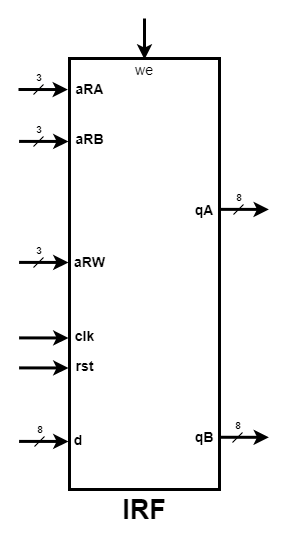

The diagram above was exported from draw.io. Its source (the exported page's mxGraphModel, read from the mxfile embedded in the PNG):
<mxGraphModel dx="1185" dy="638" grid="1" gridSize="10" guides="1" tooltips="1" connect="1" arrows="1" fold="1" page="1" pageScale="1" pageWidth="850" pageHeight="1100" math="0" shadow="0">
  <root>
    <mxCell id="0" />
    <mxCell id="1" parent="0" />
    <mxCell id="u6sU4w56iuUUQb5dOj-1-1" value="" style="rounded=0;whiteSpace=wrap;html=1;strokeWidth=3;" vertex="1" parent="1">
      <mxGeometry x="350" y="130" width="150" height="431" as="geometry" />
    </mxCell>
    <mxCell id="u6sU4w56iuUUQb5dOj-1-2" value="&lt;span style=&quot;font-size: 14px&quot;&gt;&lt;b&gt;aRA&lt;/b&gt;&lt;/span&gt;" style="text;html=1;strokeColor=none;fillColor=none;align=center;verticalAlign=middle;whiteSpace=wrap;rounded=0;" vertex="1" parent="1">
      <mxGeometry x="354" y="150" width="33" height="20" as="geometry" />
    </mxCell>
    <mxCell id="u6sU4w56iuUUQb5dOj-1-3" value="&lt;span style=&quot;font-size: 14px&quot;&gt;we&lt;/span&gt;" style="text;html=1;strokeColor=none;fillColor=none;align=center;verticalAlign=middle;whiteSpace=wrap;rounded=0;" vertex="1" parent="1">
      <mxGeometry x="414.25" y="131" width="21.5" height="20" as="geometry" />
    </mxCell>
    <mxCell id="u6sU4w56iuUUQb5dOj-1-4" value="&lt;span style=&quot;font-size: 14px&quot;&gt;&lt;b&gt;aRB&lt;/b&gt;&lt;/span&gt;" style="text;html=1;strokeColor=none;fillColor=none;align=center;verticalAlign=middle;whiteSpace=wrap;rounded=0;" vertex="1" parent="1">
      <mxGeometry x="354" y="200" width="33" height="20" as="geometry" />
    </mxCell>
    <mxCell id="u6sU4w56iuUUQb5dOj-1-5" value="&lt;span style=&quot;font-size: 14px&quot;&gt;&lt;b&gt;aRW&lt;/b&gt;&lt;/span&gt;" style="text;html=1;strokeColor=none;fillColor=none;align=center;verticalAlign=middle;whiteSpace=wrap;rounded=0;" vertex="1" parent="1">
      <mxGeometry x="354" y="323" width="33" height="20" as="geometry" />
    </mxCell>
    <mxCell id="u6sU4w56iuUUQb5dOj-1-6" value="&lt;span style=&quot;font-size: 14px&quot;&gt;&lt;b&gt;d&lt;/b&gt;&lt;/span&gt;" style="text;html=1;strokeColor=none;fillColor=none;align=center;verticalAlign=middle;whiteSpace=wrap;rounded=0;" vertex="1" parent="1">
      <mxGeometry x="351" y="501" width="16" height="20" as="geometry" />
    </mxCell>
    <mxCell id="u6sU4w56iuUUQb5dOj-1-7" value="&lt;font size=&quot;1&quot;&gt;&lt;b style=&quot;font-size: 27px&quot;&gt;IRF&lt;/b&gt;&lt;/font&gt;" style="text;html=1;strokeColor=none;fillColor=none;align=center;verticalAlign=middle;whiteSpace=wrap;rounded=0;" vertex="1" parent="1">
      <mxGeometry x="397" y="561" width="55.5" height="40" as="geometry" />
    </mxCell>
    <mxCell id="u6sU4w56iuUUQb5dOj-1-8" value="&lt;span style=&quot;font-size: 14px&quot;&gt;&lt;b&gt;qB&lt;/b&gt;&lt;/span&gt;" style="text;html=1;strokeColor=none;fillColor=none;align=center;verticalAlign=middle;whiteSpace=wrap;rounded=0;" vertex="1" parent="1">
      <mxGeometry x="473" y="498" width="24" height="20" as="geometry" />
    </mxCell>
    <mxCell id="u6sU4w56iuUUQb5dOj-1-9" value="&lt;span style=&quot;font-size: 14px&quot;&gt;&lt;b&gt;qA&lt;/b&gt;&lt;/span&gt;" style="text;html=1;strokeColor=none;fillColor=none;align=center;verticalAlign=middle;whiteSpace=wrap;rounded=0;" vertex="1" parent="1">
      <mxGeometry x="473" y="271" width="24" height="20" as="geometry" />
    </mxCell>
    <mxCell id="u6sU4w56iuUUQb5dOj-1-10" style="edgeStyle=orthogonalEdgeStyle;rounded=0;orthogonalLoop=1;jettySize=auto;html=1;entryX=0.5;entryY=0;entryDx=0;entryDy=0;strokeWidth=3;" edge="1" parent="1" target="u6sU4w56iuUUQb5dOj-1-3">
      <mxGeometry relative="1" as="geometry">
        <mxPoint x="425" y="90" as="sourcePoint" />
      </mxGeometry>
    </mxCell>
    <mxCell id="u6sU4w56iuUUQb5dOj-1-13" value="&lt;b&gt;&lt;font style=&quot;font-size: 14px&quot;&gt;clk&lt;/font&gt;&lt;/b&gt;" style="text;html=1;strokeColor=none;fillColor=none;align=center;verticalAlign=middle;whiteSpace=wrap;rounded=0;" vertex="1" parent="1">
      <mxGeometry x="353" y="396.5" width="25" height="20" as="geometry" />
    </mxCell>
    <mxCell id="u6sU4w56iuUUQb5dOj-1-14" value="&lt;b&gt;&lt;font style=&quot;font-size: 14px&quot;&gt;rst&lt;/font&gt;&lt;/b&gt;" style="text;html=1;strokeColor=none;fillColor=none;align=center;verticalAlign=middle;whiteSpace=wrap;rounded=0;" vertex="1" parent="1">
      <mxGeometry x="353" y="426.5" width="25" height="20" as="geometry" />
    </mxCell>
    <mxCell id="u6sU4w56iuUUQb5dOj-1-16" value="" style="endArrow=classic;html=1;entryX=-0.004;entryY=0.079;entryDx=0;entryDy=0;entryPerimeter=0;strokeWidth=3;" edge="1" parent="1">
      <mxGeometry width="50" height="50" relative="1" as="geometry">
        <mxPoint x="299" y="161" as="sourcePoint" />
        <mxPoint x="348.4" y="161.04899999999998" as="targetPoint" />
      </mxGeometry>
    </mxCell>
    <mxCell id="u6sU4w56iuUUQb5dOj-1-17" value="" style="endArrow=classic;html=1;entryX=-0.004;entryY=0.079;entryDx=0;entryDy=0;entryPerimeter=0;strokeWidth=3;" edge="1" parent="1">
      <mxGeometry width="50" height="50" relative="1" as="geometry">
        <mxPoint x="299.6" y="212.9" as="sourcePoint" />
        <mxPoint x="349" y="212.94899999999998" as="targetPoint" />
      </mxGeometry>
    </mxCell>
    <mxCell id="u6sU4w56iuUUQb5dOj-1-18" value="" style="endArrow=classic;html=1;entryX=-0.004;entryY=0.079;entryDx=0;entryDy=0;entryPerimeter=0;strokeWidth=3;" edge="1" parent="1">
      <mxGeometry width="50" height="50" relative="1" as="geometry">
        <mxPoint x="299.6" y="333.9" as="sourcePoint" />
        <mxPoint x="349" y="333.94899999999996" as="targetPoint" />
      </mxGeometry>
    </mxCell>
    <mxCell id="u6sU4w56iuUUQb5dOj-1-19" value="" style="endArrow=classic;html=1;entryX=-0.004;entryY=0.079;entryDx=0;entryDy=0;entryPerimeter=0;strokeWidth=3;" edge="1" parent="1">
      <mxGeometry width="50" height="50" relative="1" as="geometry">
        <mxPoint x="299.6" y="409.4" as="sourcePoint" />
        <mxPoint x="349" y="409.449" as="targetPoint" />
      </mxGeometry>
    </mxCell>
    <mxCell id="u6sU4w56iuUUQb5dOj-1-20" value="" style="endArrow=classic;html=1;entryX=-0.004;entryY=0.079;entryDx=0;entryDy=0;entryPerimeter=0;strokeWidth=3;" edge="1" parent="1">
      <mxGeometry width="50" height="50" relative="1" as="geometry">
        <mxPoint x="299.6" y="439.4" as="sourcePoint" />
        <mxPoint x="349" y="439.44900000000007" as="targetPoint" />
      </mxGeometry>
    </mxCell>
    <mxCell id="u6sU4w56iuUUQb5dOj-1-21" value="" style="endArrow=classic;html=1;entryX=-0.004;entryY=0.079;entryDx=0;entryDy=0;entryPerimeter=0;strokeWidth=3;" edge="1" parent="1">
      <mxGeometry width="50" height="50" relative="1" as="geometry">
        <mxPoint x="299.6" y="512.9" as="sourcePoint" />
        <mxPoint x="349" y="512.9490000000001" as="targetPoint" />
      </mxGeometry>
    </mxCell>
    <mxCell id="u6sU4w56iuUUQb5dOj-1-22" value="" style="endArrow=classic;html=1;entryX=-0.004;entryY=0.079;entryDx=0;entryDy=0;entryPerimeter=0;strokeWidth=3;" edge="1" parent="1">
      <mxGeometry width="50" height="50" relative="1" as="geometry">
        <mxPoint x="500" y="280.85999999999996" as="sourcePoint" />
        <mxPoint x="549.4" y="280.90899999999993" as="targetPoint" />
      </mxGeometry>
    </mxCell>
    <mxCell id="u6sU4w56iuUUQb5dOj-1-23" value="" style="endArrow=classic;html=1;entryX=-0.004;entryY=0.079;entryDx=0;entryDy=0;entryPerimeter=0;strokeWidth=3;" edge="1" parent="1">
      <mxGeometry width="50" height="50" relative="1" as="geometry">
        <mxPoint x="500" y="508.7599999999999" as="sourcePoint" />
        <mxPoint x="549.4000000000001" y="508.80899999999986" as="targetPoint" />
      </mxGeometry>
    </mxCell>
    <mxCell id="u6sU4w56iuUUQb5dOj-1-24" value="&lt;span style=&quot;color: rgba(0 , 0 , 0 , 0) ; font-family: monospace ; font-size: 0px ; background-color: rgb(248 , 249 , 250)&quot;&gt;%3CmxGraphModel%3E%3Croot%3E%3CmxCell%20id%3D%220%22%2F%3E%3CmxCell%20id%3D%221%22%20parent%3D%220%22%2F%3E%3CmxCell%20id%3D%222%22%20value%3D%22%22%20style%3D%22endArrow%3Dnone%3Bhtml%3D1%3BstrokeWidth%3D1%3B%22%20edge%3D%221%22%20parent%3D%221%22%3E%3CmxGeometry%20width%3D%2250%22%20height%3D%2250%22%20relative%3D%221%22%20as%3D%22geometry%22%3E%3CmxPoint%20x%3D%22434%22%20y%3D%22321%22%20as%3D%22sourcePoint%22%2F%3E%3CmxPoint%20x%3D%22444%22%20y%3D%22311%22%20as%3D%22targetPoint%22%2F%3E%3C%2FmxGeometry%3E%3C%2FmxCell%3E%3CmxCell%20id%3D%223%22%20value%3D%22%26lt%3Bfont%20style%3D%26quot%3Bfont-size%3A%2010px%26quot%3B%26gt%3B%26lt%3Bb%26gt%3B2%26lt%3B%2Fb%26gt%3B%26lt%3B%2Ffont%26gt%3B%22%20style%3D%22text%3Bhtml%3D1%3BstrokeColor%3Dnone%3BfillColor%3Dnone%3Balign%3Dcenter%3BverticalAlign%3Dmiddle%3BwhiteSpace%3Dwrap%3Brounded%3D0%3B%22%20vertex%3D%221%22%20parent%3D%221%22%3E%3CmxGeometry%20x%3D%22441%22%20y%3D%22311%22%20width%3D%2216%22%20height%3D%2210%22%20as%3D%22geometry%22%2F%3E%3C%2FmxCell%3E%3C%2Froot%3E%3C%2FmxGraphModel%3E&lt;/span&gt;" style="endArrow=none;html=1;strokeWidth=1;" edge="1" parent="1">
      <mxGeometry width="50" height="50" relative="1" as="geometry">
        <mxPoint x="512.9999999999995" y="514" as="sourcePoint" />
        <mxPoint x="522.9999999999995" y="504" as="targetPoint" />
      </mxGeometry>
    </mxCell>
    <mxCell id="u6sU4w56iuUUQb5dOj-1-25" value="&lt;font style=&quot;font-size: 10px&quot;&gt;&lt;b&gt;8&lt;br&gt;&lt;/b&gt;&lt;/font&gt;" style="text;html=1;strokeColor=none;fillColor=none;align=center;verticalAlign=middle;whiteSpace=wrap;rounded=0;" vertex="1" parent="1">
      <mxGeometry x="511" y="491" width="16" height="10" as="geometry" />
    </mxCell>
    <mxCell id="u6sU4w56iuUUQb5dOj-1-26" value="&lt;span style=&quot;color: rgba(0 , 0 , 0 , 0) ; font-family: monospace ; font-size: 0px ; background-color: rgb(248 , 249 , 250)&quot;&gt;%3CmxGraphModel%3E%3Croot%3E%3CmxCell%20id%3D%220%22%2F%3E%3CmxCell%20id%3D%221%22%20parent%3D%220%22%2F%3E%3CmxCell%20id%3D%222%22%20value%3D%22%22%20style%3D%22endArrow%3Dnone%3Bhtml%3D1%3BstrokeWidth%3D1%3B%22%20edge%3D%221%22%20parent%3D%221%22%3E%3CmxGeometry%20width%3D%2250%22%20height%3D%2250%22%20relative%3D%221%22%20as%3D%22geometry%22%3E%3CmxPoint%20x%3D%22434%22%20y%3D%22321%22%20as%3D%22sourcePoint%22%2F%3E%3CmxPoint%20x%3D%22444%22%20y%3D%22311%22%20as%3D%22targetPoint%22%2F%3E%3C%2FmxGeometry%3E%3C%2FmxCell%3E%3CmxCell%20id%3D%223%22%20value%3D%22%26lt%3Bfont%20style%3D%26quot%3Bfont-size%3A%2010px%26quot%3B%26gt%3B%26lt%3Bb%26gt%3B2%26lt%3B%2Fb%26gt%3B%26lt%3B%2Ffont%26gt%3B%22%20style%3D%22text%3Bhtml%3D1%3BstrokeColor%3Dnone%3BfillColor%3Dnone%3Balign%3Dcenter%3BverticalAlign%3Dmiddle%3BwhiteSpace%3Dwrap%3Brounded%3D0%3B%22%20vertex%3D%221%22%20parent%3D%221%22%3E%3CmxGeometry%20x%3D%22441%22%20y%3D%22311%22%20width%3D%2216%22%20height%3D%2210%22%20as%3D%22geometry%22%2F%3E%3C%2FmxCell%3E%3C%2Froot%3E%3C%2FmxGraphModel%3E&lt;/span&gt;" style="endArrow=none;html=1;strokeWidth=1;" edge="1" parent="1">
      <mxGeometry width="50" height="50" relative="1" as="geometry">
        <mxPoint x="513.9999999999995" y="286" as="sourcePoint" />
        <mxPoint x="523.9999999999995" y="276" as="targetPoint" />
      </mxGeometry>
    </mxCell>
    <mxCell id="u6sU4w56iuUUQb5dOj-1-27" value="&lt;font style=&quot;font-size: 10px&quot;&gt;&lt;b&gt;8&lt;br&gt;&lt;/b&gt;&lt;/font&gt;" style="text;html=1;strokeColor=none;fillColor=none;align=center;verticalAlign=middle;whiteSpace=wrap;rounded=0;" vertex="1" parent="1">
      <mxGeometry x="512" y="263" width="16" height="10" as="geometry" />
    </mxCell>
    <mxCell id="u6sU4w56iuUUQb5dOj-1-28" value="&lt;span style=&quot;color: rgba(0 , 0 , 0 , 0) ; font-family: monospace ; font-size: 0px ; background-color: rgb(248 , 249 , 250)&quot;&gt;%3CmxGraphModel%3E%3Croot%3E%3CmxCell%20id%3D%220%22%2F%3E%3CmxCell%20id%3D%221%22%20parent%3D%220%22%2F%3E%3CmxCell%20id%3D%222%22%20value%3D%22%22%20style%3D%22endArrow%3Dnone%3Bhtml%3D1%3BstrokeWidth%3D1%3B%22%20edge%3D%221%22%20parent%3D%221%22%3E%3CmxGeometry%20width%3D%2250%22%20height%3D%2250%22%20relative%3D%221%22%20as%3D%22geometry%22%3E%3CmxPoint%20x%3D%22434%22%20y%3D%22321%22%20as%3D%22sourcePoint%22%2F%3E%3CmxPoint%20x%3D%22444%22%20y%3D%22311%22%20as%3D%22targetPoint%22%2F%3E%3C%2FmxGeometry%3E%3C%2FmxCell%3E%3CmxCell%20id%3D%223%22%20value%3D%22%26lt%3Bfont%20style%3D%26quot%3Bfont-size%3A%2010px%26quot%3B%26gt%3B%26lt%3Bb%26gt%3B2%26lt%3B%2Fb%26gt%3B%26lt%3B%2Ffont%26gt%3B%22%20style%3D%22text%3Bhtml%3D1%3BstrokeColor%3Dnone%3BfillColor%3Dnone%3Balign%3Dcenter%3BverticalAlign%3Dmiddle%3BwhiteSpace%3Dwrap%3Brounded%3D0%3B%22%20vertex%3D%221%22%20parent%3D%221%22%3E%3CmxGeometry%20x%3D%22441%22%20y%3D%22311%22%20width%3D%2216%22%20height%3D%2210%22%20as%3D%22geometry%22%2F%3E%3C%2FmxCell%3E%3C%2Froot%3E%3C%2FmxGraphModel%3E&lt;/span&gt;" style="endArrow=none;html=1;strokeWidth=1;" edge="1" parent="1">
      <mxGeometry width="50" height="50" relative="1" as="geometry">
        <mxPoint x="313.99999999999955" y="166" as="sourcePoint" />
        <mxPoint x="323.99999999999955" y="156" as="targetPoint" />
      </mxGeometry>
    </mxCell>
    <mxCell id="u6sU4w56iuUUQb5dOj-1-29" value="&lt;font style=&quot;font-size: 10px&quot;&gt;&lt;b&gt;3&lt;br&gt;&lt;/b&gt;&lt;/font&gt;" style="text;html=1;strokeColor=none;fillColor=none;align=center;verticalAlign=middle;whiteSpace=wrap;rounded=0;" vertex="1" parent="1">
      <mxGeometry x="312" y="143" width="16" height="10" as="geometry" />
    </mxCell>
    <mxCell id="u6sU4w56iuUUQb5dOj-1-31" value="&lt;span style=&quot;color: rgba(0 , 0 , 0 , 0) ; font-family: monospace ; font-size: 0px ; background-color: rgb(248 , 249 , 250)&quot;&gt;%3CmxGraphModel%3E%3Croot%3E%3CmxCell%20id%3D%220%22%2F%3E%3CmxCell%20id%3D%221%22%20parent%3D%220%22%2F%3E%3CmxCell%20id%3D%222%22%20value%3D%22%22%20style%3D%22endArrow%3Dnone%3Bhtml%3D1%3BstrokeWidth%3D1%3B%22%20edge%3D%221%22%20parent%3D%221%22%3E%3CmxGeometry%20width%3D%2250%22%20height%3D%2250%22%20relative%3D%221%22%20as%3D%22geometry%22%3E%3CmxPoint%20x%3D%22434%22%20y%3D%22321%22%20as%3D%22sourcePoint%22%2F%3E%3CmxPoint%20x%3D%22444%22%20y%3D%22311%22%20as%3D%22targetPoint%22%2F%3E%3C%2FmxGeometry%3E%3C%2FmxCell%3E%3CmxCell%20id%3D%223%22%20value%3D%22%26lt%3Bfont%20style%3D%26quot%3Bfont-size%3A%2010px%26quot%3B%26gt%3B%26lt%3Bb%26gt%3B2%26lt%3B%2Fb%26gt%3B%26lt%3B%2Ffont%26gt%3B%22%20style%3D%22text%3Bhtml%3D1%3BstrokeColor%3Dnone%3BfillColor%3Dnone%3Balign%3Dcenter%3BverticalAlign%3Dmiddle%3BwhiteSpace%3Dwrap%3Brounded%3D0%3B%22%20vertex%3D%221%22%20parent%3D%221%22%3E%3CmxGeometry%20x%3D%22441%22%20y%3D%22311%22%20width%3D%2216%22%20height%3D%2210%22%20as%3D%22geometry%22%2F%3E%3C%2FmxCell%3E%3C%2Froot%3E%3C%2FmxGraphModel%3E&lt;/span&gt;" style="endArrow=none;html=1;strokeWidth=1;" edge="1" parent="1">
      <mxGeometry width="50" height="50" relative="1" as="geometry">
        <mxPoint x="313.99999999999955" y="218" as="sourcePoint" />
        <mxPoint x="323.99999999999955" y="208" as="targetPoint" />
      </mxGeometry>
    </mxCell>
    <mxCell id="u6sU4w56iuUUQb5dOj-1-32" value="&lt;font style=&quot;font-size: 10px&quot;&gt;&lt;b&gt;3&lt;br&gt;&lt;/b&gt;&lt;/font&gt;" style="text;html=1;strokeColor=none;fillColor=none;align=center;verticalAlign=middle;whiteSpace=wrap;rounded=0;" vertex="1" parent="1">
      <mxGeometry x="312" y="195" width="16" height="10" as="geometry" />
    </mxCell>
    <mxCell id="u6sU4w56iuUUQb5dOj-1-33" value="&lt;span style=&quot;color: rgba(0 , 0 , 0 , 0) ; font-family: monospace ; font-size: 0px ; background-color: rgb(248 , 249 , 250)&quot;&gt;%3CmxGraphModel%3E%3Croot%3E%3CmxCell%20id%3D%220%22%2F%3E%3CmxCell%20id%3D%221%22%20parent%3D%220%22%2F%3E%3CmxCell%20id%3D%222%22%20value%3D%22%22%20style%3D%22endArrow%3Dnone%3Bhtml%3D1%3BstrokeWidth%3D1%3B%22%20edge%3D%221%22%20parent%3D%221%22%3E%3CmxGeometry%20width%3D%2250%22%20height%3D%2250%22%20relative%3D%221%22%20as%3D%22geometry%22%3E%3CmxPoint%20x%3D%22434%22%20y%3D%22321%22%20as%3D%22sourcePoint%22%2F%3E%3CmxPoint%20x%3D%22444%22%20y%3D%22311%22%20as%3D%22targetPoint%22%2F%3E%3C%2FmxGeometry%3E%3C%2FmxCell%3E%3CmxCell%20id%3D%223%22%20value%3D%22%26lt%3Bfont%20style%3D%26quot%3Bfont-size%3A%2010px%26quot%3B%26gt%3B%26lt%3Bb%26gt%3B2%26lt%3B%2Fb%26gt%3B%26lt%3B%2Ffont%26gt%3B%22%20style%3D%22text%3Bhtml%3D1%3BstrokeColor%3Dnone%3BfillColor%3Dnone%3Balign%3Dcenter%3BverticalAlign%3Dmiddle%3BwhiteSpace%3Dwrap%3Brounded%3D0%3B%22%20vertex%3D%221%22%20parent%3D%221%22%3E%3CmxGeometry%20x%3D%22441%22%20y%3D%22311%22%20width%3D%2216%22%20height%3D%2210%22%20as%3D%22geometry%22%2F%3E%3C%2FmxCell%3E%3C%2Froot%3E%3C%2FmxGraphModel%3E&lt;/span&gt;" style="endArrow=none;html=1;strokeWidth=1;" edge="1" parent="1">
      <mxGeometry width="50" height="50" relative="1" as="geometry">
        <mxPoint x="313.99999999999955" y="339" as="sourcePoint" />
        <mxPoint x="323.99999999999955" y="329" as="targetPoint" />
      </mxGeometry>
    </mxCell>
    <mxCell id="u6sU4w56iuUUQb5dOj-1-34" value="&lt;font style=&quot;font-size: 10px&quot;&gt;&lt;b&gt;3&lt;br&gt;&lt;/b&gt;&lt;/font&gt;" style="text;html=1;strokeColor=none;fillColor=none;align=center;verticalAlign=middle;whiteSpace=wrap;rounded=0;" vertex="1" parent="1">
      <mxGeometry x="312" y="316" width="16" height="10" as="geometry" />
    </mxCell>
    <mxCell id="u6sU4w56iuUUQb5dOj-1-38" value="&lt;span style=&quot;color: rgba(0 , 0 , 0 , 0) ; font-family: monospace ; font-size: 0px ; background-color: rgb(248 , 249 , 250)&quot;&gt;%3CmxGraphModel%3E%3Croot%3E%3CmxCell%20id%3D%220%22%2F%3E%3CmxCell%20id%3D%221%22%20parent%3D%220%22%2F%3E%3CmxCell%20id%3D%222%22%20value%3D%22%22%20style%3D%22endArrow%3Dnone%3Bhtml%3D1%3BstrokeWidth%3D1%3B%22%20edge%3D%221%22%20parent%3D%221%22%3E%3CmxGeometry%20width%3D%2250%22%20height%3D%2250%22%20relative%3D%221%22%20as%3D%22geometry%22%3E%3CmxPoint%20x%3D%22434%22%20y%3D%22321%22%20as%3D%22sourcePoint%22%2F%3E%3CmxPoint%20x%3D%22444%22%20y%3D%22311%22%20as%3D%22targetPoint%22%2F%3E%3C%2FmxGeometry%3E%3C%2FmxCell%3E%3CmxCell%20id%3D%223%22%20value%3D%22%26lt%3Bfont%20style%3D%26quot%3Bfont-size%3A%2010px%26quot%3B%26gt%3B%26lt%3Bb%26gt%3B2%26lt%3B%2Fb%26gt%3B%26lt%3B%2Ffont%26gt%3B%22%20style%3D%22text%3Bhtml%3D1%3BstrokeColor%3Dnone%3BfillColor%3Dnone%3Balign%3Dcenter%3BverticalAlign%3Dmiddle%3BwhiteSpace%3Dwrap%3Brounded%3D0%3B%22%20vertex%3D%221%22%20parent%3D%221%22%3E%3CmxGeometry%20x%3D%22441%22%20y%3D%22311%22%20width%3D%2216%22%20height%3D%2210%22%20as%3D%22geometry%22%2F%3E%3C%2FmxCell%3E%3C%2Froot%3E%3C%2FmxGraphModel%3E&lt;/span&gt;" style="endArrow=none;html=1;strokeWidth=1;" edge="1" parent="1">
      <mxGeometry width="50" height="50" relative="1" as="geometry">
        <mxPoint x="314.99999999999955" y="518" as="sourcePoint" />
        <mxPoint x="324.99999999999955" y="508" as="targetPoint" />
      </mxGeometry>
    </mxCell>
    <mxCell id="u6sU4w56iuUUQb5dOj-1-39" value="&lt;font style=&quot;font-size: 10px&quot;&gt;&lt;b&gt;8&lt;br&gt;&lt;/b&gt;&lt;/font&gt;" style="text;html=1;strokeColor=none;fillColor=none;align=center;verticalAlign=middle;whiteSpace=wrap;rounded=0;" vertex="1" parent="1">
      <mxGeometry x="313" y="495" width="16" height="10" as="geometry" />
    </mxCell>
  </root>
</mxGraphModel>